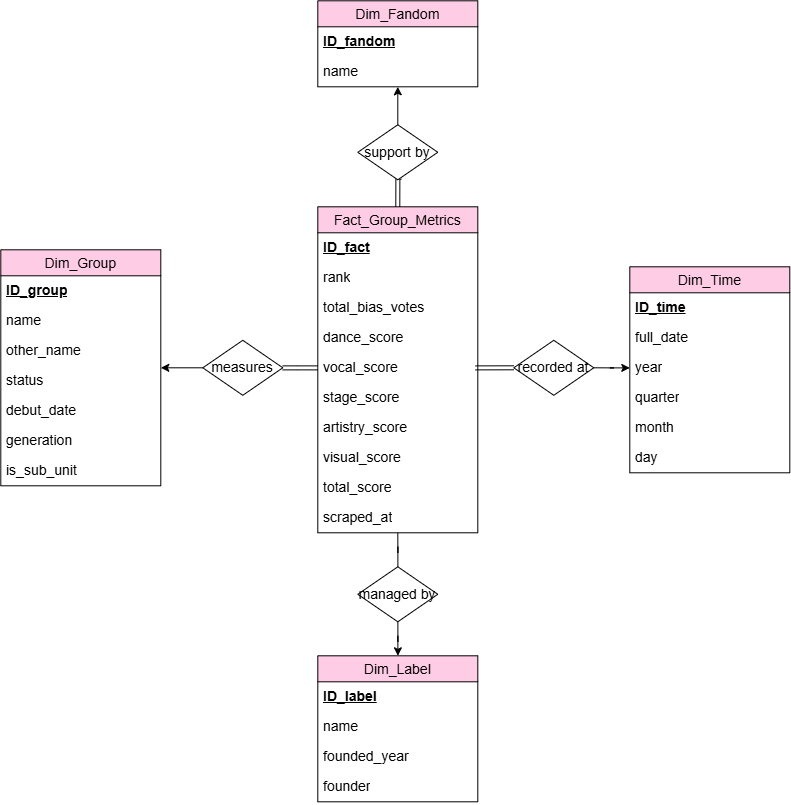

The diagram above was exported from draw.io. Its source (the exported page's mxGraphModel, read from the mxfile embedded in the PNG):
<mxGraphModel dx="-751" dy="546" grid="0" gridSize="10" guides="1" tooltips="1" connect="1" arrows="1" fold="1" page="0" pageScale="1" pageWidth="850" pageHeight="1100" math="0" shadow="0">
  <root>
    <mxCell id="0" />
    <mxCell id="1" parent="0" />
    <mxCell id="2" parent="1" style="swimlane;fontStyle=0;childLayout=stackLayout;horizontal=1;startSize=26;horizontalStack=0;resizeParent=1;resizeParentMax=0;resizeLast=0;collapsible=1;marginBottom=0;align=center;fontSize=14;fillColor=#FFCCE6;" value="Fact_Group_Metrics" vertex="1">
      <mxGeometry height="326" width="160" x="2900" y="868" as="geometry" />
    </mxCell>
    <mxCell id="3" parent="2" style="text;strokeColor=none;fillColor=none;spacingLeft=4;spacingRight=4;overflow=hidden;rotatable=0;points=[[0,0.5],[1,0.5]];portConstraint=eastwest;fontSize=14;whiteSpace=wrap;html=1;" value="&lt;u&gt;&lt;b&gt;ID_fact&lt;/b&gt;&lt;/u&gt;" vertex="1">
      <mxGeometry height="30" width="160" y="26" as="geometry" />
    </mxCell>
    <mxCell id="4" parent="2" style="text;strokeColor=none;fillColor=none;spacingLeft=4;spacingRight=4;overflow=hidden;rotatable=0;points=[[0,0.5],[1,0.5]];portConstraint=eastwest;fontSize=14;whiteSpace=wrap;html=1;" value="rank" vertex="1">
      <mxGeometry height="30" width="160" y="56" as="geometry" />
    </mxCell>
    <mxCell id="5" parent="2" style="text;strokeColor=none;fillColor=none;spacingLeft=4;spacingRight=4;overflow=hidden;rotatable=0;points=[[0,0.5],[1,0.5]];portConstraint=eastwest;fontSize=14;whiteSpace=wrap;html=1;" value="total_bias_votes" vertex="1">
      <mxGeometry height="30" width="160" y="86" as="geometry" />
    </mxCell>
    <mxCell id="6" parent="2" style="text;strokeColor=none;fillColor=none;spacingLeft=4;spacingRight=4;overflow=hidden;rotatable=0;points=[[0,0.5],[1,0.5]];portConstraint=eastwest;fontSize=14;whiteSpace=wrap;html=1;" value="dance_score" vertex="1">
      <mxGeometry height="30" width="160" y="116" as="geometry" />
    </mxCell>
    <mxCell id="7" parent="2" style="text;strokeColor=none;fillColor=none;spacingLeft=4;spacingRight=4;overflow=hidden;rotatable=0;points=[[0,0.5],[1,0.5]];portConstraint=eastwest;fontSize=14;whiteSpace=wrap;html=1;" value="vocal_score" vertex="1">
      <mxGeometry height="30" width="160" y="146" as="geometry" />
    </mxCell>
    <mxCell id="8" parent="2" style="text;strokeColor=none;fillColor=none;spacingLeft=4;spacingRight=4;overflow=hidden;rotatable=0;points=[[0,0.5],[1,0.5]];portConstraint=eastwest;fontSize=14;whiteSpace=wrap;html=1;" value="stage_score" vertex="1">
      <mxGeometry height="30" width="160" y="176" as="geometry" />
    </mxCell>
    <mxCell id="9" parent="2" style="text;strokeColor=none;fillColor=none;spacingLeft=4;spacingRight=4;overflow=hidden;rotatable=0;points=[[0,0.5],[1,0.5]];portConstraint=eastwest;fontSize=14;whiteSpace=wrap;html=1;" value="artistry_score" vertex="1">
      <mxGeometry height="30" width="160" y="206" as="geometry" />
    </mxCell>
    <mxCell id="10" parent="2" style="text;strokeColor=none;fillColor=none;spacingLeft=4;spacingRight=4;overflow=hidden;rotatable=0;points=[[0,0.5],[1,0.5]];portConstraint=eastwest;fontSize=14;whiteSpace=wrap;html=1;" value="visual_score" vertex="1">
      <mxGeometry height="30" width="160" y="236" as="geometry" />
    </mxCell>
    <mxCell id="11" parent="2" style="text;strokeColor=none;fillColor=none;spacingLeft=4;spacingRight=4;overflow=hidden;rotatable=0;points=[[0,0.5],[1,0.5]];portConstraint=eastwest;fontSize=14;whiteSpace=wrap;html=1;" value="total_score" vertex="1">
      <mxGeometry height="30" width="160" y="266" as="geometry" />
    </mxCell>
    <mxCell id="12" parent="2" style="text;strokeColor=none;fillColor=none;spacingLeft=4;spacingRight=4;overflow=hidden;rotatable=0;points=[[0,0.5],[1,0.5]];portConstraint=eastwest;fontSize=14;whiteSpace=wrap;html=1;" value="scraped_at" vertex="1">
      <mxGeometry height="30" width="160" y="296" as="geometry" />
    </mxCell>
    <mxCell id="13" edge="1" parent="1" source="14" style="edgeStyle=orthogonalEdgeStyle;rounded=0;orthogonalLoop=1;jettySize=auto;html=1;entryX=0;entryY=0.5;entryDx=0;entryDy=0;startArrow=classic;startFill=1;endArrow=none;endFill=0;fontSize=14;" target="35">
      <mxGeometry relative="1" as="geometry" />
    </mxCell>
    <mxCell id="14" parent="1" style="swimlane;fontStyle=0;childLayout=stackLayout;horizontal=1;startSize=26;horizontalStack=0;resizeParent=1;resizeParentMax=0;resizeLast=0;collapsible=1;marginBottom=0;align=center;fontSize=14;fillColor=#FFCCE6;" value="Dim_Group" vertex="1">
      <mxGeometry height="236" width="160" x="2583" y="911" as="geometry" />
    </mxCell>
    <mxCell id="15" parent="14" style="text;strokeColor=none;fillColor=none;spacingLeft=4;spacingRight=4;overflow=hidden;rotatable=0;points=[[0,0.5],[1,0.5]];portConstraint=eastwest;fontSize=14;whiteSpace=wrap;html=1;" value="&lt;u&gt;&lt;b&gt;ID_group&lt;/b&gt;&lt;/u&gt;" vertex="1">
      <mxGeometry height="30" width="160" y="26" as="geometry" />
    </mxCell>
    <mxCell id="16" parent="14" style="text;strokeColor=none;fillColor=none;spacingLeft=4;spacingRight=4;overflow=hidden;rotatable=0;points=[[0,0.5],[1,0.5]];portConstraint=eastwest;fontSize=14;whiteSpace=wrap;html=1;" value="name" vertex="1">
      <mxGeometry height="30" width="160" y="56" as="geometry" />
    </mxCell>
    <mxCell id="17" parent="14" style="text;strokeColor=none;fillColor=none;spacingLeft=4;spacingRight=4;overflow=hidden;rotatable=0;points=[[0,0.5],[1,0.5]];portConstraint=eastwest;fontSize=14;whiteSpace=wrap;html=1;" value="other_name" vertex="1">
      <mxGeometry height="30" width="160" y="86" as="geometry" />
    </mxCell>
    <mxCell id="18" parent="14" style="text;strokeColor=none;fillColor=none;spacingLeft=4;spacingRight=4;overflow=hidden;rotatable=0;points=[[0,0.5],[1,0.5]];portConstraint=eastwest;fontSize=14;whiteSpace=wrap;html=1;" value="status" vertex="1">
      <mxGeometry height="30" width="160" y="116" as="geometry" />
    </mxCell>
    <mxCell id="19" parent="14" style="text;strokeColor=none;fillColor=none;spacingLeft=4;spacingRight=4;overflow=hidden;rotatable=0;points=[[0,0.5],[1,0.5]];portConstraint=eastwest;fontSize=14;whiteSpace=wrap;html=1;" value="debut_date" vertex="1">
      <mxGeometry height="30" width="160" y="146" as="geometry" />
    </mxCell>
    <mxCell id="20" parent="14" style="text;strokeColor=none;fillColor=none;spacingLeft=4;spacingRight=4;overflow=hidden;rotatable=0;points=[[0,0.5],[1,0.5]];portConstraint=eastwest;fontSize=14;whiteSpace=wrap;html=1;" value="generation" vertex="1">
      <mxGeometry height="30" width="160" y="176" as="geometry" />
    </mxCell>
    <mxCell id="21" parent="14" style="text;strokeColor=none;fillColor=none;spacingLeft=4;spacingRight=4;overflow=hidden;rotatable=0;points=[[0,0.5],[1,0.5]];portConstraint=eastwest;fontSize=14;whiteSpace=wrap;html=1;" value="is_sub_unit" vertex="1">
      <mxGeometry height="30" width="160" y="206" as="geometry" />
    </mxCell>
    <mxCell id="22" parent="1" style="swimlane;fontStyle=0;childLayout=stackLayout;horizontal=1;startSize=26;horizontalStack=0;resizeParent=1;resizeParentMax=0;resizeLast=0;collapsible=1;marginBottom=0;align=center;fontSize=14;fillColor=#FFCCE6;" value="Dim_Label" vertex="1">
      <mxGeometry height="146" width="160" x="2900" y="1317" as="geometry" />
    </mxCell>
    <mxCell id="23" parent="22" style="text;strokeColor=none;fillColor=none;spacingLeft=4;spacingRight=4;overflow=hidden;rotatable=0;points=[[0,0.5],[1,0.5]];portConstraint=eastwest;fontSize=14;whiteSpace=wrap;html=1;" value="&lt;b&gt;&lt;u&gt;ID_label&lt;/u&gt;&lt;/b&gt;" vertex="1">
      <mxGeometry height="30" width="160" y="26" as="geometry" />
    </mxCell>
    <mxCell id="24" parent="22" style="text;strokeColor=none;fillColor=none;spacingLeft=4;spacingRight=4;overflow=hidden;rotatable=0;points=[[0,0.5],[1,0.5]];portConstraint=eastwest;fontSize=14;whiteSpace=wrap;html=1;" value="name" vertex="1">
      <mxGeometry height="30" width="160" y="56" as="geometry" />
    </mxCell>
    <mxCell id="25" parent="22" style="text;strokeColor=none;fillColor=none;spacingLeft=4;spacingRight=4;overflow=hidden;rotatable=0;points=[[0,0.5],[1,0.5]];portConstraint=eastwest;fontSize=14;whiteSpace=wrap;html=1;" value="founded_year" vertex="1">
      <mxGeometry height="30" width="160" y="86" as="geometry" />
    </mxCell>
    <mxCell id="26" parent="22" style="text;strokeColor=none;fillColor=none;spacingLeft=4;spacingRight=4;overflow=hidden;rotatable=0;points=[[0,0.5],[1,0.5]];portConstraint=eastwest;fontSize=14;whiteSpace=wrap;html=1;" value="founder" vertex="1">
      <mxGeometry height="30" width="160" y="116" as="geometry" />
    </mxCell>
    <mxCell id="27" parent="1" style="swimlane;fontStyle=0;childLayout=stackLayout;horizontal=1;startSize=26;horizontalStack=0;resizeParent=1;resizeParentMax=0;resizeLast=0;collapsible=1;marginBottom=0;align=center;fontSize=14;fillColor=#FFCCE6;" value="Dim_Time" vertex="1">
      <mxGeometry height="206" width="160" x="3212" y="928" as="geometry" />
    </mxCell>
    <mxCell id="28" parent="27" style="text;strokeColor=none;fillColor=none;spacingLeft=4;spacingRight=4;overflow=hidden;rotatable=0;points=[[0,0.5],[1,0.5]];portConstraint=eastwest;fontSize=14;whiteSpace=wrap;html=1;" value="&lt;b&gt;&lt;u&gt;ID_time&lt;/u&gt;&lt;/b&gt;" vertex="1">
      <mxGeometry height="30" width="160" y="26" as="geometry" />
    </mxCell>
    <mxCell id="29" parent="27" style="text;strokeColor=none;fillColor=none;spacingLeft=4;spacingRight=4;overflow=hidden;rotatable=0;points=[[0,0.5],[1,0.5]];portConstraint=eastwest;fontSize=14;whiteSpace=wrap;html=1;" value="full_date" vertex="1">
      <mxGeometry height="30" width="160" y="56" as="geometry" />
    </mxCell>
    <mxCell id="30" parent="27" style="text;strokeColor=none;fillColor=none;spacingLeft=4;spacingRight=4;overflow=hidden;rotatable=0;points=[[0,0.5],[1,0.5]];portConstraint=eastwest;fontSize=14;whiteSpace=wrap;html=1;" value="year" vertex="1">
      <mxGeometry height="30" width="160" y="86" as="geometry" />
    </mxCell>
    <mxCell id="31" parent="27" style="text;strokeColor=none;fillColor=none;spacingLeft=4;spacingRight=4;overflow=hidden;rotatable=0;points=[[0,0.5],[1,0.5]];portConstraint=eastwest;fontSize=14;whiteSpace=wrap;html=1;" value="quarter" vertex="1">
      <mxGeometry height="30" width="160" y="116" as="geometry" />
    </mxCell>
    <mxCell id="32" parent="27" style="text;strokeColor=none;fillColor=none;spacingLeft=4;spacingRight=4;overflow=hidden;rotatable=0;points=[[0,0.5],[1,0.5]];portConstraint=eastwest;fontSize=14;whiteSpace=wrap;html=1;" value="month" vertex="1">
      <mxGeometry height="30" width="160" y="146" as="geometry" />
    </mxCell>
    <mxCell id="33" parent="27" style="text;strokeColor=none;fillColor=none;spacingLeft=4;spacingRight=4;overflow=hidden;rotatable=0;points=[[0,0.5],[1,0.5]];portConstraint=eastwest;fontSize=14;whiteSpace=wrap;html=1;" value="day" vertex="1">
      <mxGeometry height="30" width="160" y="176" as="geometry" />
    </mxCell>
    <mxCell id="34" edge="1" parent="1" source="35" style="edgeStyle=orthogonalEdgeStyle;rounded=0;orthogonalLoop=1;jettySize=auto;html=1;endArrow=none;endFill=0;shape=link;fontSize=14;" target="7">
      <mxGeometry relative="1" as="geometry">
        <mxPoint x="2703" y="1266" as="targetPoint" />
      </mxGeometry>
    </mxCell>
    <mxCell id="35" parent="1" style="rhombus;whiteSpace=wrap;html=1;fontSize=14;" value="measures" vertex="1">
      <mxGeometry height="55" width="80" x="2785" y="1001.5" as="geometry" />
    </mxCell>
    <mxCell id="36" edge="1" parent="1" source="38" style="edgeStyle=orthogonalEdgeStyle;rounded=0;orthogonalLoop=1;jettySize=auto;html=1;fontSize=14;" target="22">
      <mxGeometry relative="1" as="geometry" />
    </mxCell>
    <mxCell id="37" edge="1" parent="1" source="38" style="edgeStyle=orthogonalEdgeStyle;rounded=0;orthogonalLoop=1;jettySize=auto;html=1;entryX=0.5;entryY=1;entryDx=0;entryDy=0;endArrow=none;endFill=0;fontSize=14;" target="2">
      <mxGeometry relative="1" as="geometry" />
    </mxCell>
    <mxCell id="38" parent="1" style="rhombus;whiteSpace=wrap;html=1;fontSize=14;" value="managed by" vertex="1">
      <mxGeometry height="55" width="80" x="2940" y="1228" as="geometry" />
    </mxCell>
    <mxCell id="39" edge="1" parent="1" source="41" style="edgeStyle=orthogonalEdgeStyle;rounded=0;orthogonalLoop=1;jettySize=auto;html=1;exitX=1;exitY=0.5;exitDx=0;exitDy=0;fontSize=14;" target="30">
      <mxGeometry relative="1" as="geometry">
        <mxPoint x="3281" y="886.0000000000002" as="sourcePoint" />
      </mxGeometry>
    </mxCell>
    <mxCell id="40" edge="1" parent="1" source="41" style="edgeStyle=orthogonalEdgeStyle;rounded=0;orthogonalLoop=1;jettySize=auto;html=1;exitX=0;exitY=0.5;exitDx=0;exitDy=0;shape=link;entryX=0.986;entryY=0.468;entryDx=0;entryDy=0;entryPerimeter=0;fontSize=14;" target="7">
      <mxGeometry relative="1" as="geometry" />
    </mxCell>
    <mxCell id="41" parent="1" style="rhombus;whiteSpace=wrap;html=1;fontSize=14;" value="recorded at" vertex="1">
      <mxGeometry height="55" width="80" x="3096" y="1001.5" as="geometry" />
    </mxCell>
    <mxCell id="42" edge="1" parent="1" source="44" style="edgeStyle=orthogonalEdgeStyle;rounded=0;orthogonalLoop=1;jettySize=auto;html=1;entryX=0.5;entryY=0;entryDx=0;entryDy=0;shape=link;exitX=0.544;exitY=0.953;exitDx=0;exitDy=0;exitPerimeter=0;fontSize=14;" target="2">
      <mxGeometry relative="1" as="geometry">
        <mxPoint x="2818" y="701" as="targetPoint" />
      </mxGeometry>
    </mxCell>
    <mxCell id="43" edge="1" parent="1" source="44" style="edgeStyle=orthogonalEdgeStyle;rounded=0;orthogonalLoop=1;jettySize=auto;html=1;entryX=0.5;entryY=1;entryDx=0;entryDy=0;exitX=0.5;exitY=0;exitDx=0;exitDy=0;fontSize=14;" target="45">
      <mxGeometry relative="1" as="geometry" />
    </mxCell>
    <mxCell id="44" parent="1" style="rhombus;whiteSpace=wrap;html=1;fontSize=14;" value="support by" vertex="1">
      <mxGeometry height="55" width="80" x="2940" y="786" as="geometry" />
    </mxCell>
    <mxCell id="45" parent="1" style="swimlane;fontStyle=0;childLayout=stackLayout;horizontal=1;startSize=26;horizontalStack=0;resizeParent=1;resizeParentMax=0;resizeLast=0;collapsible=1;marginBottom=0;align=center;fontSize=14;fillColor=#FFCCE6;" value="Dim_Fandom" vertex="1">
      <mxGeometry height="86" width="160" x="2900" y="662" as="geometry" />
    </mxCell>
    <mxCell id="46" parent="45" style="text;strokeColor=none;fillColor=none;spacingLeft=4;spacingRight=4;overflow=hidden;rotatable=0;points=[[0,0.5],[1,0.5]];portConstraint=eastwest;fontSize=14;whiteSpace=wrap;html=1;" value="&lt;b&gt;&lt;u&gt;ID_fandom&lt;/u&gt;&lt;/b&gt;" vertex="1">
      <mxGeometry height="30" width="160" y="26" as="geometry" />
    </mxCell>
    <mxCell id="47" parent="45" style="text;strokeColor=none;fillColor=none;spacingLeft=4;spacingRight=4;overflow=hidden;rotatable=0;points=[[0,0.5],[1,0.5]];portConstraint=eastwest;fontSize=14;whiteSpace=wrap;html=1;" value="name" vertex="1">
      <mxGeometry height="30" width="160" y="56" as="geometry" />
    </mxCell>
  </root>
</mxGraphModel>